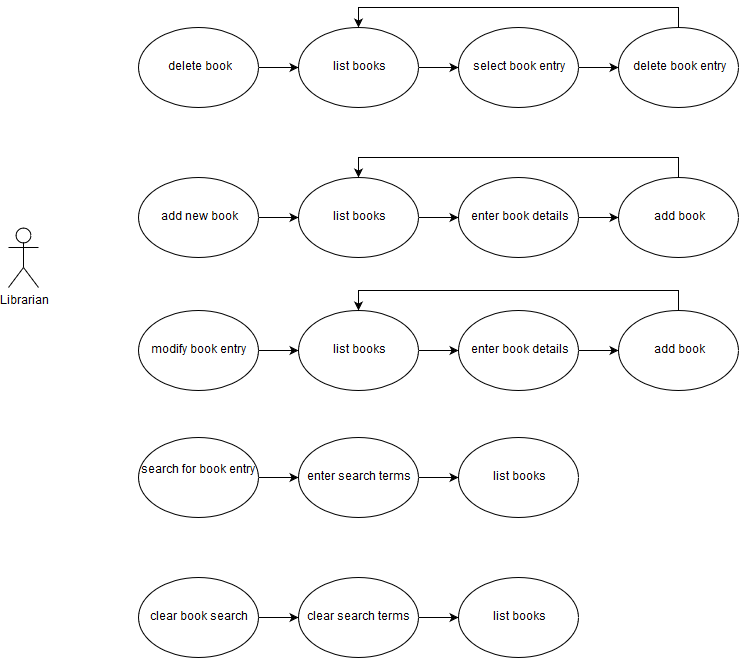

The diagram above was exported from draw.io. Its source (the exported page's mxGraphModel, read from the mxfile embedded in the PNG):
<mxGraphModel dx="999" dy="549" grid="1" gridSize="10" guides="1" tooltips="1" connect="1" arrows="1" fold="1" page="1" pageScale="1" pageWidth="1169" pageHeight="827" background="#ffffff" math="0" shadow="0">
  <root>
    <mxCell id="0" />
    <mxCell id="1" parent="0" />
    <mxCell id="2" value="Librarian" style="shape=umlActor;verticalLabelPosition=bottom;labelBackgroundColor=#ffffff;verticalAlign=top;html=1;outlineConnect=0;" parent="1" vertex="1">
      <mxGeometry x="70" y="330" width="30" height="60" as="geometry" />
    </mxCell>
    <mxCell id="pzbCoqZLNgjRwLbM3Ad6-14" value="" style="edgeStyle=orthogonalEdgeStyle;rounded=0;orthogonalLoop=1;jettySize=auto;html=1;" edge="1" parent="1" source="pzbCoqZLNgjRwLbM3Ad6-5" target="pzbCoqZLNgjRwLbM3Ad6-8">
      <mxGeometry relative="1" as="geometry" />
    </mxCell>
    <mxCell id="pzbCoqZLNgjRwLbM3Ad6-5" value="add new book" style="ellipse;whiteSpace=wrap;html=1;" vertex="1" parent="1">
      <mxGeometry x="200" y="280" width="120" height="80" as="geometry" />
    </mxCell>
    <mxCell id="pzbCoqZLNgjRwLbM3Ad6-6" value="modify book entry" style="ellipse;whiteSpace=wrap;html=1;" vertex="1" parent="1">
      <mxGeometry x="200" y="413" width="120" height="80" as="geometry" />
    </mxCell>
    <mxCell id="pzbCoqZLNgjRwLbM3Ad6-45" value="" style="edgeStyle=orthogonalEdgeStyle;rounded=0;orthogonalLoop=1;jettySize=auto;html=1;" edge="1" parent="1" source="pzbCoqZLNgjRwLbM3Ad6-7" target="pzbCoqZLNgjRwLbM3Ad6-41">
      <mxGeometry relative="1" as="geometry" />
    </mxCell>
    <mxCell id="pzbCoqZLNgjRwLbM3Ad6-7" value="search for book entry" style="ellipse;whiteSpace=wrap;html=1;" vertex="1" parent="1">
      <mxGeometry x="200" y="540" width="120" height="80" as="geometry" />
    </mxCell>
    <mxCell id="pzbCoqZLNgjRwLbM3Ad6-19" value="" style="edgeStyle=orthogonalEdgeStyle;rounded=0;orthogonalLoop=1;jettySize=auto;html=1;" edge="1" parent="1" source="pzbCoqZLNgjRwLbM3Ad6-8" target="pzbCoqZLNgjRwLbM3Ad6-15">
      <mxGeometry relative="1" as="geometry" />
    </mxCell>
    <mxCell id="pzbCoqZLNgjRwLbM3Ad6-8" value="list books" style="ellipse;whiteSpace=wrap;html=1;" vertex="1" parent="1">
      <mxGeometry x="360" y="280" width="120" height="80" as="geometry" />
    </mxCell>
    <mxCell id="pzbCoqZLNgjRwLbM3Ad6-9" value="clear book search" style="ellipse;whiteSpace=wrap;html=1;" vertex="1" parent="1">
      <mxGeometry x="200" y="680" width="120" height="80" as="geometry" />
    </mxCell>
    <mxCell id="pzbCoqZLNgjRwLbM3Ad6-26" value="" style="edgeStyle=orthogonalEdgeStyle;rounded=0;orthogonalLoop=1;jettySize=auto;html=1;" edge="1" parent="1" source="pzbCoqZLNgjRwLbM3Ad6-10" target="pzbCoqZLNgjRwLbM3Ad6-11">
      <mxGeometry relative="1" as="geometry" />
    </mxCell>
    <mxCell id="pzbCoqZLNgjRwLbM3Ad6-10" value="delete book" style="ellipse;whiteSpace=wrap;html=1;" vertex="1" parent="1">
      <mxGeometry x="200" y="130" width="120" height="80" as="geometry" />
    </mxCell>
    <mxCell id="pzbCoqZLNgjRwLbM3Ad6-25" value="" style="edgeStyle=orthogonalEdgeStyle;rounded=0;orthogonalLoop=1;jettySize=auto;html=1;" edge="1" parent="1" source="pzbCoqZLNgjRwLbM3Ad6-11" target="pzbCoqZLNgjRwLbM3Ad6-12">
      <mxGeometry relative="1" as="geometry" />
    </mxCell>
    <mxCell id="pzbCoqZLNgjRwLbM3Ad6-11" value="list books" style="ellipse;whiteSpace=wrap;html=1;" vertex="1" parent="1">
      <mxGeometry x="360" y="130" width="120" height="80" as="geometry" />
    </mxCell>
    <mxCell id="pzbCoqZLNgjRwLbM3Ad6-24" value="" style="edgeStyle=orthogonalEdgeStyle;rounded=0;orthogonalLoop=1;jettySize=auto;html=1;" edge="1" parent="1" source="pzbCoqZLNgjRwLbM3Ad6-12" target="pzbCoqZLNgjRwLbM3Ad6-13">
      <mxGeometry relative="1" as="geometry" />
    </mxCell>
    <mxCell id="pzbCoqZLNgjRwLbM3Ad6-12" value="select book entry" style="ellipse;whiteSpace=wrap;html=1;" vertex="1" parent="1">
      <mxGeometry x="520" y="130" width="120" height="80" as="geometry" />
    </mxCell>
    <mxCell id="pzbCoqZLNgjRwLbM3Ad6-23" value="" style="edgeStyle=orthogonalEdgeStyle;rounded=0;orthogonalLoop=1;jettySize=auto;html=1;entryX=0.5;entryY=0;entryDx=0;entryDy=0;" edge="1" parent="1" source="pzbCoqZLNgjRwLbM3Ad6-13" target="pzbCoqZLNgjRwLbM3Ad6-11">
      <mxGeometry relative="1" as="geometry">
        <mxPoint x="740" y="50" as="targetPoint" />
        <Array as="points">
          <mxPoint x="740" y="110" />
          <mxPoint x="420" y="110" />
        </Array>
      </mxGeometry>
    </mxCell>
    <mxCell id="pzbCoqZLNgjRwLbM3Ad6-13" value="delete book entry" style="ellipse;whiteSpace=wrap;html=1;" vertex="1" parent="1">
      <mxGeometry x="680" y="130" width="120" height="80" as="geometry" />
    </mxCell>
    <mxCell id="pzbCoqZLNgjRwLbM3Ad6-20" value="" style="edgeStyle=orthogonalEdgeStyle;rounded=0;orthogonalLoop=1;jettySize=auto;html=1;" edge="1" parent="1" source="pzbCoqZLNgjRwLbM3Ad6-15" target="pzbCoqZLNgjRwLbM3Ad6-16">
      <mxGeometry relative="1" as="geometry" />
    </mxCell>
    <mxCell id="pzbCoqZLNgjRwLbM3Ad6-15" value="enter book details " style="ellipse;whiteSpace=wrap;html=1;" vertex="1" parent="1">
      <mxGeometry x="520" y="280" width="120" height="80" as="geometry" />
    </mxCell>
    <mxCell id="pzbCoqZLNgjRwLbM3Ad6-21" value="" style="edgeStyle=orthogonalEdgeStyle;rounded=0;orthogonalLoop=1;jettySize=auto;html=1;entryX=0.5;entryY=0;entryDx=0;entryDy=0;" edge="1" parent="1" source="pzbCoqZLNgjRwLbM3Ad6-16" target="pzbCoqZLNgjRwLbM3Ad6-8">
      <mxGeometry relative="1" as="geometry">
        <Array as="points">
          <mxPoint x="740" y="260" />
          <mxPoint x="420" y="260" />
        </Array>
      </mxGeometry>
    </mxCell>
    <mxCell id="pzbCoqZLNgjRwLbM3Ad6-16" value="add book " style="ellipse;whiteSpace=wrap;html=1;" vertex="1" parent="1">
      <mxGeometry x="680" y="280" width="120" height="80" as="geometry" />
    </mxCell>
    <mxCell id="pzbCoqZLNgjRwLbM3Ad6-27" value="" style="edgeStyle=orthogonalEdgeStyle;rounded=0;orthogonalLoop=1;jettySize=auto;html=1;" edge="1" parent="1" target="pzbCoqZLNgjRwLbM3Ad6-29">
      <mxGeometry relative="1" as="geometry">
        <mxPoint x="320" y="453" as="sourcePoint" />
      </mxGeometry>
    </mxCell>
    <mxCell id="pzbCoqZLNgjRwLbM3Ad6-28" value="" style="edgeStyle=orthogonalEdgeStyle;rounded=0;orthogonalLoop=1;jettySize=auto;html=1;" edge="1" parent="1" source="pzbCoqZLNgjRwLbM3Ad6-29" target="pzbCoqZLNgjRwLbM3Ad6-31">
      <mxGeometry relative="1" as="geometry" />
    </mxCell>
    <mxCell id="pzbCoqZLNgjRwLbM3Ad6-29" value="list books" style="ellipse;whiteSpace=wrap;html=1;" vertex="1" parent="1">
      <mxGeometry x="360" y="413" width="120" height="80" as="geometry" />
    </mxCell>
    <mxCell id="pzbCoqZLNgjRwLbM3Ad6-30" value="" style="edgeStyle=orthogonalEdgeStyle;rounded=0;orthogonalLoop=1;jettySize=auto;html=1;" edge="1" parent="1" source="pzbCoqZLNgjRwLbM3Ad6-31" target="pzbCoqZLNgjRwLbM3Ad6-33">
      <mxGeometry relative="1" as="geometry" />
    </mxCell>
    <mxCell id="pzbCoqZLNgjRwLbM3Ad6-31" value="enter book details " style="ellipse;whiteSpace=wrap;html=1;" vertex="1" parent="1">
      <mxGeometry x="520" y="413" width="120" height="80" as="geometry" />
    </mxCell>
    <mxCell id="pzbCoqZLNgjRwLbM3Ad6-32" value="" style="edgeStyle=orthogonalEdgeStyle;rounded=0;orthogonalLoop=1;jettySize=auto;html=1;entryX=0.5;entryY=0;entryDx=0;entryDy=0;" edge="1" parent="1" source="pzbCoqZLNgjRwLbM3Ad6-33" target="pzbCoqZLNgjRwLbM3Ad6-29">
      <mxGeometry relative="1" as="geometry">
        <Array as="points">
          <mxPoint x="740" y="393" />
          <mxPoint x="420" y="393" />
        </Array>
      </mxGeometry>
    </mxCell>
    <mxCell id="pzbCoqZLNgjRwLbM3Ad6-33" value="add book " style="ellipse;whiteSpace=wrap;html=1;" vertex="1" parent="1">
      <mxGeometry x="680" y="413" width="120" height="80" as="geometry" />
    </mxCell>
    <mxCell id="pzbCoqZLNgjRwLbM3Ad6-44" value="" style="edgeStyle=orthogonalEdgeStyle;rounded=0;orthogonalLoop=1;jettySize=auto;html=1;" edge="1" parent="1" source="pzbCoqZLNgjRwLbM3Ad6-41" target="pzbCoqZLNgjRwLbM3Ad6-43">
      <mxGeometry relative="1" as="geometry" />
    </mxCell>
    <mxCell id="pzbCoqZLNgjRwLbM3Ad6-41" value="enter search terms" style="ellipse;whiteSpace=wrap;html=1;" vertex="1" parent="1">
      <mxGeometry x="360" y="540" width="120" height="80" as="geometry" />
    </mxCell>
    <mxCell id="pzbCoqZLNgjRwLbM3Ad6-43" value="list books" style="ellipse;whiteSpace=wrap;html=1;" vertex="1" parent="1">
      <mxGeometry x="520" y="540" width="120" height="80" as="geometry" />
    </mxCell>
    <mxCell id="pzbCoqZLNgjRwLbM3Ad6-46" value="" style="edgeStyle=orthogonalEdgeStyle;rounded=0;orthogonalLoop=1;jettySize=auto;html=1;" edge="1" parent="1" target="pzbCoqZLNgjRwLbM3Ad6-48">
      <mxGeometry relative="1" as="geometry">
        <mxPoint x="320" y="720" as="sourcePoint" />
      </mxGeometry>
    </mxCell>
    <mxCell id="pzbCoqZLNgjRwLbM3Ad6-47" value="" style="edgeStyle=orthogonalEdgeStyle;rounded=0;orthogonalLoop=1;jettySize=auto;html=1;" edge="1" parent="1" source="pzbCoqZLNgjRwLbM3Ad6-48" target="pzbCoqZLNgjRwLbM3Ad6-49">
      <mxGeometry relative="1" as="geometry" />
    </mxCell>
    <mxCell id="pzbCoqZLNgjRwLbM3Ad6-48" value="clear search terms" style="ellipse;whiteSpace=wrap;html=1;" vertex="1" parent="1">
      <mxGeometry x="360" y="680" width="120" height="80" as="geometry" />
    </mxCell>
    <mxCell id="pzbCoqZLNgjRwLbM3Ad6-49" value="list books" style="ellipse;whiteSpace=wrap;html=1;" vertex="1" parent="1">
      <mxGeometry x="520" y="680" width="120" height="80" as="geometry" />
    </mxCell>
  </root>
</mxGraphModel>